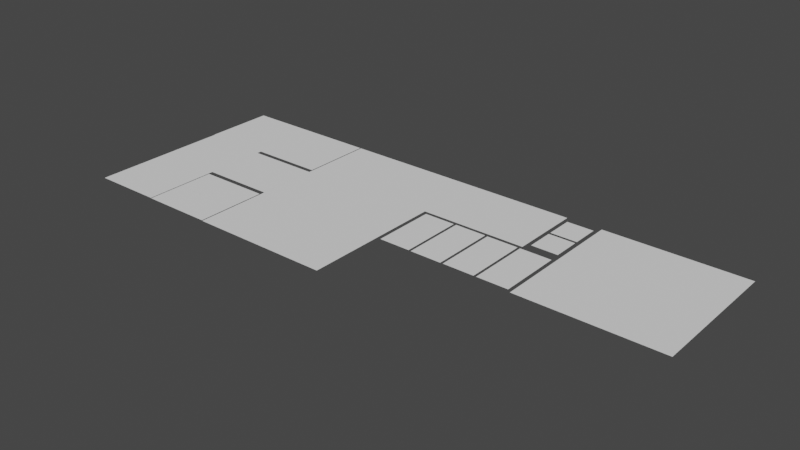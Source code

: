# Source: ButtonsAtlas_Colorable.blend  (saved by Blender 3.4.6; exported with 4.5.12 LTS)
import bpy
from mathutils import Matrix  # noqa: F401  (used for matrix-valued properties, if any)

bpy.ops.wm.read_factory_settings(use_empty=True)
scene = bpy.context.scene
scene.name = 'Scene'

# ---- collections
col_seut__scene = bpy.data.collections.new('SEUT (Scene)'); scene.collection.children.link(col_seut__scene)

# ---- materials (node trees are filled in below, after node groups)
mat_buttonsatlas_colorable = bpy.data.materials.new('ButtonsAtlas_Colorable')

# ---- material node trees

# ---- world
world_world = bpy.data.worlds.new('World'); scene.world = world_world
world_world.use_nodes = True; world_world.node_tree.nodes.clear()
_N = world_world.node_tree.nodes; _L = world_world.node_tree.links
n0 = _N.new('ShaderNodeOutputWorld'); n0.name = 'World Output'; n0.location = (300, 300)
n1 = _N.new('ShaderNodeBackground'); n1.name = 'Background'; n1.location = (10, 300)
n1.inputs[0].default_value = (0.05088, 0.05088, 0.05088, 1.0)
_L.new(n1.outputs[0], n0.inputs[0])
n0.is_active_output = True
world_world.color = (0.05088, 0.05088, 0.05088)
world_world.use_sun_shadow = False
world_world.sun_shadow_jitter_overblur = 0.0

# ---- meshes
me_plane_001 = bpy.data.meshes.new('Plane.001')
me_plane_001.from_pydata([(-0.2498, 0.1257, 0.0), (-0.2498, -0.1257, 0.0), (0.2498, 0.1257, 0.0), (0.2498, -0.1257, 0.0)], [], [(1, 3, 2, 0)])
_uv = me_plane_001.uv_layers.new(name='UVMap')
_uv.uv.foreach_set('vector', [0.0, 0.8743, 0.2498, 0.8743, 0.2498, 1.0, 0.0, 1.0])
me_plane_001.materials.append(mat_buttonsatlas_colorable)
me_plane_001.update()
me_plane_002 = bpy.data.meshes.new('Plane.002')
me_plane_002.from_pydata([(0.2483, 0.1257, 0.0), (-0.2483, 0.1257, 0.0), (0.2483, -0.1257, 0.0), (-0.2483, -0.1257, 0.0)], [], [(3, 2, 0, 1)])
_uv = me_plane_002.uv_layers.new(name='UVMap')
_uv.uv.foreach_set('vector', [0.2517, 0.8743, 0.5, 0.8743, 0.5, 1.0, 0.2517, 1.0])
me_plane_002.materials.append(mat_buttonsatlas_colorable)
me_plane_002.update()
me_plane_003 = bpy.data.meshes.new('Plane.003')
me_plane_003.from_pydata([(-0.1875, 0.1257, 0.0), (-0.1875, -0.1257, 0.0), (0.1875, -0.1257, 0.0), (0.0625, -0.1257, 0.0), (-0.0625, -0.1257, 0.0), (0.1875, 0.1257, 0.0), (0.1875, 0.0, 0.0)], [], [(1, 4, 3, 2, 6, 5, 0)])
_uv = me_plane_003.uv_layers.new(name='UVMap')
_uv.uv.foreach_set('vector', [0.5, 0.8743, 0.5625, 0.8743, 0.625, 0.8743, 0.6875, 0.8743, 0.6875, 0.9372, 0.6875, 1.0, 0.5, 1.0])
me_plane_003.materials.append(mat_buttonsatlas_colorable)
me_plane_003.update()
me_plane_004 = bpy.data.meshes.new('Plane.004')
me_plane_004.from_pydata([(-0.1225, -0.2487, 0.0), (-0.1225, 0.2487, 0.0), (0.1225, 0.2487, 0.0), (0.1225, -0.2487, 0.0)], [], [(3, 2, 1, 0)])
_uv = me_plane_004.uv_layers.new(name='UVMap')
_uv.uv.foreach_set('vector', [0.1236, 0.6256, 0.1236, 0.8743, 0.001063, 0.8743, 0.001063, 0.6256])
me_plane_004.materials.append(mat_buttonsatlas_colorable)
me_plane_004.update()
me_plane_005 = bpy.data.meshes.new('Plane.005')
me_plane_005.from_pydata([(-0.06405, 0.1071, 0.0), (-0.06405, -0.1071, 0.0), (0.06405, -0.1071, 0.0), (0.06405, 0.1071, 0.0)], [], [(1, 2, 3, 0)])
_uv = me_plane_005.uv_layers.new(name='UVMap')
_uv.uv.foreach_set('vector', [0.1236, 0.7589, 0.1875, 0.7589, 0.1875, 0.8661, 0.1236, 0.8661])
me_plane_005.materials.append(mat_buttonsatlas_colorable)
me_plane_005.update()
me_plane_006 = bpy.data.meshes.new('Plane.006')
me_plane_006.from_pydata([(0.06405, 0.1071, 0.0), (0.06405, -0.1071, 0.0), (-0.06405, -0.1071, 0.0), (-0.06405, 0.1071, 0.0)], [], [(2, 1, 0, 3)])
_uv = me_plane_006.uv_layers.new(name='UVMap')
_uv.uv.foreach_set('vector', [0.1872, 0.7589, 0.2517, 0.7589, 0.2517, 0.8661, 0.1872, 0.8661])
me_plane_006.materials.append(mat_buttonsatlas_colorable)
me_plane_006.update()
me_plane_007 = bpy.data.meshes.new('Plane.007')
me_plane_007.from_pydata([(-0.06246, 0.06246, 0.0), (0.06246, 0.06246, 0.0), (-0.06246, -0.06246, 0.0), (0.06246, -0.06246, 0.0)], [], [(2, 3, 1, 0)])
_uv = me_plane_007.uv_layers.new(name='UVMap')
_uv.uv.foreach_set('vector', [0.1252, 0.6877, 0.1876, 0.6877, 0.1876, 0.7502, 0.1252, 0.7502])
me_plane_007.materials.append(mat_buttonsatlas_colorable)
me_plane_007.update()
me_plane_008 = bpy.data.meshes.new('Plane.008')
me_plane_008.from_pydata([(0.06213, 0.06246, 0.0), (0.06213, -0.06246, 0.0), (-0.06213, 0.06246, 0.0), (-0.06213, -0.06246, 0.0)], [], [(3, 1, 0, 2)])
_uv = me_plane_008.uv_layers.new(name='UVMap')
_uv.uv.foreach_set('vector', [0.1876, 0.6877, 0.2497, 0.6877, 0.2497, 0.7502, 0.1876, 0.7502])
me_plane_008.materials.append(mat_buttonsatlas_colorable)
me_plane_008.update()
me_plane_009 = bpy.data.meshes.new('Plane.009')
me_plane_009.from_pydata([(0.06246, -0.06279, 0.0), (-0.06246, -0.06279, 0.0), (-0.06246, 0.06279, 0.0), (0.06246, 0.06279, 0.0)], [], [(1, 0, 3, 2)])
_uv = me_plane_009.uv_layers.new(name='UVMap')
_uv.uv.foreach_set('vector', [0.1252, 0.6249, 0.1876, 0.6249, 0.1876, 0.6877, 0.1252, 0.6877])
me_plane_009.materials.append(mat_buttonsatlas_colorable)
me_plane_009.update()
me_plane_010 = bpy.data.meshes.new('Plane.010')
me_plane_010.from_pydata([(0.06213, -0.06279, 0.0), (-0.06213, -0.06279, 0.0), (0.06213, 0.06279, 0.0), (-0.06213, 0.06279, 0.0)], [], [(1, 0, 2, 3)])
_uv = me_plane_010.uv_layers.new(name='UVMap')
_uv.uv.foreach_set('vector', [0.1876, 0.6249, 0.2497, 0.6249, 0.2497, 0.6877, 0.1876, 0.6877])
me_plane_010.materials.append(mat_buttonsatlas_colorable)
me_plane_010.update()
me_plane_011 = bpy.data.meshes.new('Plane.011')
me_plane_011.from_pydata([(-0.2483, -0.2503, 0.0), (0.2483, -0.2503, 0.0), (0.2483, 0.2503, 0.0), (-0.2483, 0.2503, 0.0), (-0.2483, 0.004648, 0.0), (0.2483, 0.004648, 0.0), (-0.2483, -0.1228, 0.0)], [], [(0, 1, 5, 2, 3, 4, 6)])
_uv = me_plane_011.uv_layers.new(name='UVMap')
_uv.uv.foreach_set('vector', [0.2517, 0.624, 0.5, 0.624, 0.5, 0.7515, 0.5, 0.8743, 0.2517, 0.8743, 0.2517, 0.7515, 0.2517, 0.6877])
me_plane_011.materials.append(mat_buttonsatlas_colorable)
me_plane_011.update()
me_plane_012 = bpy.data.meshes.new('Plane.012')
me_plane_012.from_pydata([(-0.05548, 0.1113, 0.0), (-0.05548, -0.1113, 0.0), (0.05548, 0.1113, 0.0), (0.05548, -0.1113, 0.0)], [], [(1, 3, 2, 0)])
_uv = me_plane_012.uv_layers.new(name='UVMap')
_uv.uv.foreach_set('vector', [0.507, 0.7569, 0.5625, 0.7569, 0.5625, 0.8682, 0.507, 0.8682])
me_plane_012.materials.append(mat_buttonsatlas_colorable)
me_plane_012.update()
me_plane_013 = bpy.data.meshes.new('Plane.013')
me_plane_013.from_pydata([(0.05579, 0.112, 0.0), (-0.05579, 0.112, 0.0), (0.05579, -0.112, 0.0), (-0.05579, -0.112, 0.0)], [], [(3, 2, 0, 1)])
_uv = me_plane_013.uv_layers.new(name='UVMap')
_uv.uv.foreach_set('vector', [0.567, 0.7566, 0.6228, 0.7566, 0.6228, 0.8686, 0.567, 0.8686])
me_plane_013.materials.append(mat_buttonsatlas_colorable)
me_plane_013.update()
me_plane_014 = bpy.data.meshes.new('Plane.014')
me_plane_014.from_pydata([(0.05578, 0.1113, 0.0), (-0.05578, 0.1113, 0.0), (0.05578, -0.1113, 0.0), (-0.05578, -0.1113, 0.0)], [], [(3, 2, 0, 1)])
_uv = me_plane_014.uv_layers.new(name='UVMap')
_uv.uv.foreach_set('vector', [0.6272, 0.7569, 0.683, 0.7569, 0.683, 0.8682, 0.6272, 0.8682])
me_plane_014.materials.append(mat_buttonsatlas_colorable)
me_plane_014.update()
me_plane_015 = bpy.data.meshes.new('Plane.015')
me_plane_015.from_pydata([(0.05577, 0.1113, 0.0), (0.05577, -0.1113, 0.0), (-0.05577, 0.1113, 0.0), (-0.05577, -0.1113, 0.0)], [], [(3, 1, 0, 2)])
_uv = me_plane_015.uv_layers.new(name='UVMap')
_uv.uv.foreach_set('vector', [0.6875, 0.7569, 0.7433, 0.7569, 0.7433, 0.8682, 0.6875, 0.8682])
me_plane_015.materials.append(mat_buttonsatlas_colorable)
me_plane_015.update()
me_plane_016 = bpy.data.meshes.new('Plane.016')
me_plane_016.from_pydata([(0.04748, 0.04843, 0.0), (-0.04748, 0.04843, 0.0), (0.04748, -0.04843, 0.0), (-0.04748, -0.04843, 0.0)], [], [(1, 3, 2, 0)])
_uv = me_plane_016.uv_layers.new(name='UVMap')
_uv.uv.foreach_set('vector', [0.6948, 0.9885, 0.6948, 0.94, 0.7423, 0.94, 0.7423, 0.9885])
me_plane_016.materials.append(mat_buttonsatlas_colorable)
me_plane_016.update()
me_plane_017 = bpy.data.meshes.new('Plane.017')
me_plane_017.from_pydata([(0.04748, -0.04848, 0.0), (-0.04748, -0.04848, 0.0), (0.04748, 0.04848, 0.0), (-0.04748, 0.04848, 0.0)], [], [(3, 1, 0, 2)])
_uv = me_plane_017.uv_layers.new(name='UVMap')
_uv.uv.foreach_set('vector', [0.6948, 0.9352, 0.6948, 0.8868, 0.7423, 0.8868, 0.7423, 0.9352])
me_plane_017.materials.append(mat_buttonsatlas_colorable)
me_plane_017.update()
me_plane_018 = bpy.data.meshes.new('Plane.018')
me_plane_018.from_pydata([(-0.125, 0.1257, 0.0), (-0.125, -0.1257, 0.0), (0.125, 0.1257, 0.0), (0.125, -0.1257, 0.0), (-0.125, 0.0, 0.0)], [], [(1, 3, 2, 0, 4)])
_uv = me_plane_018.uv_layers.new(name='UVMap')
_uv.uv.foreach_set('vector', [0.75, 0.8743, 0.875, 0.8743, 0.875, 1.0, 0.75, 1.0, 0.75, 0.9372])
me_plane_018.materials.append(mat_buttonsatlas_colorable)
me_plane_018.update()
me_plane_019 = bpy.data.meshes.new('Plane.019')
me_plane_019.from_pydata([(0.125, 0.1257, 0.0), (0.125, -0.1257, 0.0), (-0.125, 0.1257, 0.0), (-0.125, -0.1257, 0.0)], [], [(3, 1, 0, 2)])
_uv = me_plane_019.uv_layers.new(name='UVMap')
_uv.uv.foreach_set('vector', [0.875, 0.8743, 1.0, 0.8743, 1.0, 1.0, 0.875, 1.0])
me_plane_019.materials.append(mat_buttonsatlas_colorable)
me_plane_019.update()
me_plane_020 = bpy.data.meshes.new('Plane.020')
me_plane_020.from_pydata([(-0.125, 0.1228, 0.0), (0.125, 0.1228, 0.0), (-0.125, -0.1228, 0.0), (0.125, -0.1228, 0.0)], [], [(2, 3, 1, 0)])
_uv = me_plane_020.uv_layers.new(name='UVMap')
_uv.uv.foreach_set('vector', [0.75, 0.7515, 0.875, 0.7515, 0.875, 0.8743, 0.75, 0.8743])
me_plane_020.materials.append(mat_buttonsatlas_colorable)
me_plane_020.update()
me_plane_021 = bpy.data.meshes.new('Plane.021')
me_plane_021.from_pydata([(0.125, 0.1228, 0.0), (-0.125, 0.1228, 0.0), (0.125, -0.1228, 0.0), (-0.125, -0.1228, 0.0)], [], [(3, 2, 0, 1)])
_uv = me_plane_021.uv_layers.new(name='UVMap')
_uv.uv.foreach_set('vector', [0.875, 0.7515, 1.0, 0.7515, 1.0, 0.8743, 0.875, 0.8743])
me_plane_021.materials.append(mat_buttonsatlas_colorable)
me_plane_021.update()

# ---- objects
ob_knob_panel = bpy.data.objects.new('Knob Panel', me_plane_001)
ob_button_status_panel = bpy.data.objects.new('Button Status Panel', me_plane_002)
ob_button_panel_2 = bpy.data.objects.new('Button Panel 2', me_plane_003)
ob_button_panel = bpy.data.objects.new('Button Panel', me_plane_004)
ob_illuminated_switch_up = bpy.data.objects.new('Illuminated Switch Up', me_plane_005)
ob_illuminated_switch_down = bpy.data.objects.new('Illuminated Switch Down', me_plane_006)
ob_plug_white = bpy.data.objects.new('Plug White', me_plane_007)
ob_plug_blue = bpy.data.objects.new('Plug Blue', me_plane_008)
ob_plug_red = bpy.data.objects.new('Plug Red', me_plane_009)
ob_plug_green = bpy.data.objects.new('Plug Green', me_plane_010)
ob_combined_panel = bpy.data.objects.new('Combined Panel', me_plane_011)
ob_toggle_switch_red = bpy.data.objects.new('Toggle Switch Red', me_plane_012)
ob_toggle_switch_green = bpy.data.objects.new('Toggle Switch Green', me_plane_013)
ob_toggle_switch_yellow = bpy.data.objects.new('Toggle Switch Yellow', me_plane_014)
ob_toggle_switch_blue = bpy.data.objects.new('Toggle Switch Blue', me_plane_015)
ob_status_light_green = bpy.data.objects.new('Status Light Green', me_plane_016)
ob_status_light_red = bpy.data.objects.new('Status Light Red', me_plane_017)
ob_big_round_silver_button = bpy.data.objects.new('Big Round Silver Button', me_plane_018)
ob_big_round_yellow_button = bpy.data.objects.new('Big Round Yellow Button', me_plane_019)
ob_big_square_silver_button = bpy.data.objects.new('Big Square Silver Button', me_plane_020)
ob_big_square_yellow_button = bpy.data.objects.new('Big Square Yellow Button', me_plane_021)

# ---- transforms, parenting, visibility, modifiers, constraints
ob_knob_panel.location = (-0.7502, 0.8743, 0.0)
ob_button_status_panel.location = (-0.2483, 0.8743, 0.0)
ob_button_panel_2.location = (0.1875, 0.8743, 0.0)
ob_button_panel.location = (-0.8754, 0.4999, 0.0)
ob_illuminated_switch_up.location = (-0.6888, 0.625, 0.0)
ob_illuminated_switch_down.location = (-0.5607, 0.625, 0.0)
ob_plug_white.location = (-0.6872, 0.4379, 0.0)
ob_plug_blue.location = (-0.5626, 0.4379, 0.0)
ob_plug_red.location = (-0.6872, 0.3127, 0.0)
ob_plug_green.location = (-0.5626, 0.3127, 0.0)
ob_combined_panel.location = (-0.2483, 0.4983, 0.0)
ob_toggle_switch_red.location = (0.06952, 0.6251, 0.0)
ob_toggle_switch_green.location = (0.1897, 0.6251, 0.0)
ob_toggle_switch_yellow.location = (0.3102, 0.6251, 0.0)
ob_toggle_switch_blue.location = (0.4308, 0.6251, 0.0)
ob_status_light_green.location = (0.4371, 0.9285, 0.0)
ob_status_light_red.location = (0.4371, 0.822, 0.0)
ob_big_round_silver_button.location = (0.625, 0.8743, 0.0)
ob_big_round_yellow_button.location = (0.875, 0.8743, 0.0)
ob_big_square_silver_button.location = (0.625, 0.6258, 0.0)
ob_big_square_yellow_button.location = (0.875, 0.6258, 0.0)

# ---- collection membership
col_seut__scene.objects.link(ob_knob_panel)
col_seut__scene.objects.link(ob_button_status_panel)
col_seut__scene.objects.link(ob_button_panel_2)
col_seut__scene.objects.link(ob_button_panel)
col_seut__scene.objects.link(ob_illuminated_switch_up)
col_seut__scene.objects.link(ob_illuminated_switch_down)
col_seut__scene.objects.link(ob_plug_white)
col_seut__scene.objects.link(ob_plug_blue)
col_seut__scene.objects.link(ob_plug_red)
col_seut__scene.objects.link(ob_plug_green)
col_seut__scene.objects.link(ob_combined_panel)
col_seut__scene.objects.link(ob_toggle_switch_red)
col_seut__scene.objects.link(ob_toggle_switch_green)
col_seut__scene.objects.link(ob_toggle_switch_yellow)
col_seut__scene.objects.link(ob_toggle_switch_blue)
col_seut__scene.objects.link(ob_status_light_green)
col_seut__scene.objects.link(ob_status_light_red)
col_seut__scene.objects.link(ob_big_round_silver_button)
col_seut__scene.objects.link(ob_big_round_yellow_button)
col_seut__scene.objects.link(ob_big_square_silver_button)
col_seut__scene.objects.link(ob_big_square_yellow_button)

# ---- scene / render settings (as saved in the file)
scene.frame_start = 1; scene.frame_end = 250; scene.frame_set(1)
scene.render.engine = 'BLENDER_EEVEE_NEXT'
scene.render.fps = 60
scene.cycles.sampling_pattern = 'TABULATED_SOBOL'
scene.cycles.use_light_tree = False
scene.view_settings.view_transform = 'Filmic'
bpy.context.view_layer.update()

# ---- added for rendering (the .blend has no active camera and no usable light): camera, sun
cam_auto = bpy.data.cameras.new('AutoCamera')
cam_auto.lens = 50.0
cam_auto.sensor_width = 36.0
cam_auto.clip_end = 1000.0
ob_auto_camera = bpy.data.objects.new('AutoCamera', cam_auto)
scene.collection.objects.link(ob_auto_camera)
ob_auto_camera.location = (1.97695, -1.74836, 1.58156)
ob_auto_camera.rotation_euler = (1.09748, -7.21219e-08, 0.694738)
scene.camera = ob_auto_camera
light_auto_sun = bpy.data.lights.new('AutoSun', 'SUN')
light_auto_sun.energy = 3.0
light_auto_sun.angle = 0.0523599
ob_auto_sun = bpy.data.objects.new('AutoSun', light_auto_sun)
scene.collection.objects.link(ob_auto_sun)
ob_auto_sun.rotation_euler = (0.872665, 0.174533, 0.523599)
bpy.context.view_layer.update()
